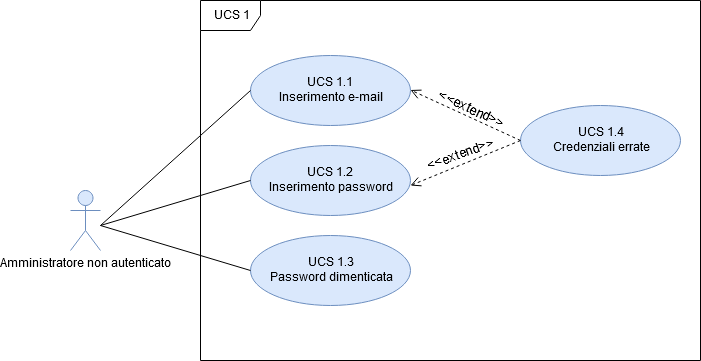

The diagram above was exported from draw.io. Its source (the exported page's mxGraphModel, read from the mxfile embedded in the PNG):
<mxGraphModel dx="1422" dy="830" grid="1" gridSize="10" guides="1" tooltips="1" connect="1" arrows="1" fold="1" page="1" pageScale="1" pageWidth="827" pageHeight="1169" math="0" shadow="0">
  <root>
    <mxCell id="0" />
    <mxCell id="1" parent="0" />
    <mxCell id="SaTNpszbF1wkzKTyrujR-1" value="Amministratore non autenticato" style="shape=umlActor;verticalLabelPosition=bottom;labelBackgroundColor=#ffffff;verticalAlign=top;html=1;fillColor=#dae8fc;strokeColor=#6c8ebf;" parent="1" vertex="1">
      <mxGeometry x="80" y="270" width="30" height="60" as="geometry" />
    </mxCell>
    <mxCell id="SaTNpszbF1wkzKTyrujR-2" value="UCS 1" style="shape=umlFrame;whiteSpace=wrap;html=1;" parent="1" vertex="1">
      <mxGeometry x="210" y="80" width="500" height="360" as="geometry" />
    </mxCell>
    <mxCell id="SaTNpszbF1wkzKTyrujR-3" value="UCS&lt;span style=&quot;color: #000000&quot;&gt; 1.1 &lt;br&gt;Inserimento e-mail&lt;/span&gt;" style="ellipse;whiteSpace=wrap;html=1;fillColor=#dae8fc;strokeColor=#6c8ebf;" parent="1" vertex="1">
      <mxGeometry x="260" y="135" width="160" height="70" as="geometry" />
    </mxCell>
    <mxCell id="SaTNpszbF1wkzKTyrujR-4" value="UCS&lt;span style=&quot;color: #000000&quot;&gt; 1.2 &lt;br&gt;&lt;/span&gt;&lt;span style=&quot;color: #000000&quot;&gt;Inserimento password&lt;/span&gt;" style="ellipse;whiteSpace=wrap;html=1;fillColor=#dae8fc;strokeColor=#6c8ebf;" parent="1" vertex="1">
      <mxGeometry x="260" y="225" width="160" height="70" as="geometry" />
    </mxCell>
    <mxCell id="SaTNpszbF1wkzKTyrujR-6" value="UCS&lt;span style=&quot;color: #000000&quot;&gt; 1.3&lt;br&gt;&lt;/span&gt;&lt;span style=&quot;color: #000000&quot;&gt;Password dimenticata&lt;/span&gt;" style="ellipse;whiteSpace=wrap;html=1;fillColor=#dae8fc;strokeColor=#6c8ebf;" parent="1" vertex="1">
      <mxGeometry x="260" y="315" width="160" height="70" as="geometry" />
    </mxCell>
    <mxCell id="SaTNpszbF1wkzKTyrujR-7" value="" style="endArrow=none;html=1;entryX=0;entryY=0.5;entryDx=0;entryDy=0;" parent="1" target="SaTNpszbF1wkzKTyrujR-3" edge="1">
      <mxGeometry width="50" height="50" relative="1" as="geometry">
        <mxPoint x="110" y="305" as="sourcePoint" />
        <mxPoint x="160" y="255" as="targetPoint" />
      </mxGeometry>
    </mxCell>
    <mxCell id="SaTNpszbF1wkzKTyrujR-8" value="" style="endArrow=none;html=1;entryX=0;entryY=0.5;entryDx=0;entryDy=0;" parent="1" target="SaTNpszbF1wkzKTyrujR-4" edge="1">
      <mxGeometry width="50" height="50" relative="1" as="geometry">
        <mxPoint x="110" y="305" as="sourcePoint" />
        <mxPoint x="170" y="270" as="targetPoint" />
      </mxGeometry>
    </mxCell>
    <mxCell id="SaTNpszbF1wkzKTyrujR-10" value="" style="endArrow=none;html=1;entryX=0;entryY=0.5;entryDx=0;entryDy=0;" parent="1" edge="1">
      <mxGeometry width="50" height="50" relative="1" as="geometry">
        <mxPoint x="110" y="305" as="sourcePoint" />
        <mxPoint x="260" y="350" as="targetPoint" />
      </mxGeometry>
    </mxCell>
    <mxCell id="SaTNpszbF1wkzKTyrujR-14" value="" style="html=1;verticalAlign=bottom;endArrow=open;dashed=1;endSize=8;exitX=0;exitY=0.5;exitDx=0;exitDy=0;" parent="1" source="SaTNpszbF1wkzKTyrujR-15" edge="1">
      <mxGeometry x="-0.398" y="-45" relative="1" as="geometry">
        <mxPoint x="500" y="169.5" as="sourcePoint" />
        <mxPoint x="420" y="169.5" as="targetPoint" />
        <mxPoint as="offset" />
      </mxGeometry>
    </mxCell>
    <mxCell id="SaTNpszbF1wkzKTyrujR-15" value="UCS&lt;span style=&quot;color: #000000&quot;&gt; 1.4&lt;/span&gt;&lt;br&gt;&lt;span style=&quot;color: #000000&quot;&gt;&lt;span style=&quot;color: #000000&quot;&gt;Credenziali errate&lt;/span&gt;&lt;/span&gt;" style="ellipse;whiteSpace=wrap;html=1;fillColor=#dae8fc;strokeColor=#6c8ebf;" parent="1" vertex="1">
      <mxGeometry x="530" y="185" width="160" height="70" as="geometry" />
    </mxCell>
    <mxCell id="SaTNpszbF1wkzKTyrujR-16" value="" style="html=1;verticalAlign=bottom;endArrow=open;dashed=1;endSize=8;exitX=0;exitY=0.5;exitDx=0;exitDy=0;" parent="1" source="SaTNpszbF1wkzKTyrujR-15" edge="1">
      <mxGeometry x="0.2765" y="-15" relative="1" as="geometry">
        <mxPoint x="490" y="225" as="sourcePoint" />
        <mxPoint x="420" y="265" as="targetPoint" />
        <mxPoint as="offset" />
      </mxGeometry>
    </mxCell>
    <mxCell id="SaTNpszbF1wkzKTyrujR-17" value="&lt;font style=&quot;font-size: 13px&quot;&gt;&amp;lt;&amp;lt;extend&amp;gt;&amp;gt;&lt;/font&gt;" style="text;html=1;strokeColor=none;fillColor=none;align=center;verticalAlign=middle;whiteSpace=wrap;rounded=0;rotation=25;direction=south;" parent="1" vertex="1">
      <mxGeometry x="470" y="155" width="20" height="70" as="geometry" />
    </mxCell>
    <mxCell id="SaTNpszbF1wkzKTyrujR-21" value="&lt;font style=&quot;font-size: 13px&quot;&gt;&amp;lt;&amp;lt;extend&amp;gt;&amp;gt;&lt;/font&gt;" style="text;html=1;strokeColor=none;fillColor=none;align=center;verticalAlign=middle;whiteSpace=wrap;rounded=0;rotation=-20;direction=south;" parent="1" vertex="1">
      <mxGeometry x="460" y="200" width="20" height="70" as="geometry" />
    </mxCell>
  </root>
</mxGraphModel>